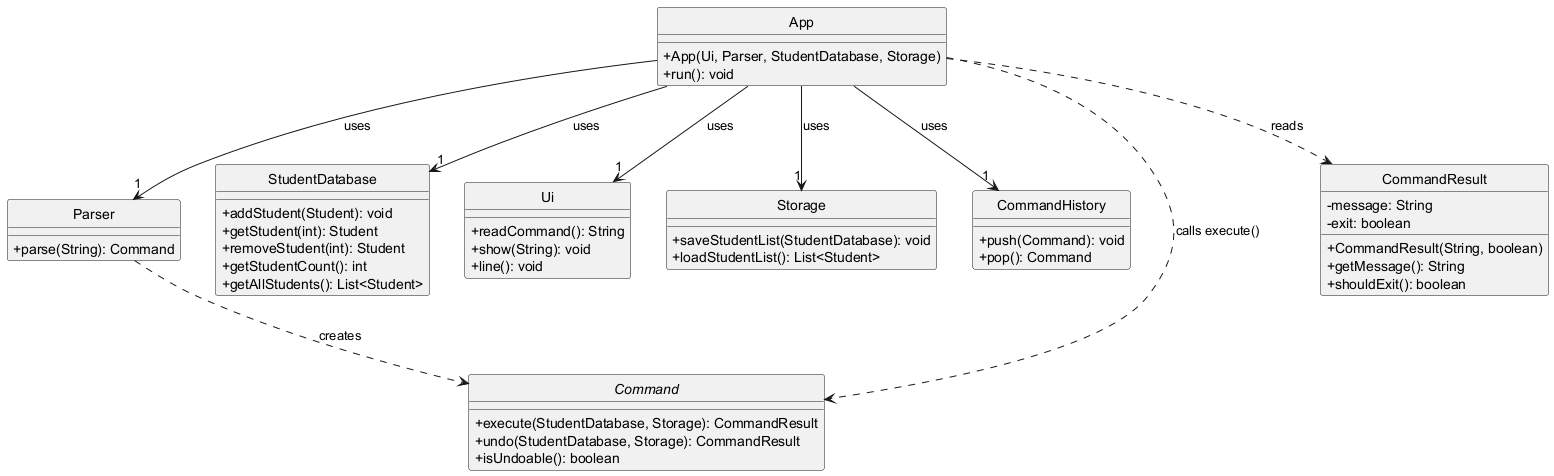

The diagram above was rendered by PlantUML. Its source (embedded in the PNG):
@startuml AppClassDiagram
skinparam classAttributeIconSize 0
skinparam style strictuml

class App {
    +App(Ui, Parser, StudentDatabase, Storage)
    +run(): void
}

class Parser {
    +parse(String): Command
}

class StudentDatabase {
    +addStudent(Student): void
    +getStudent(int): Student
    +removeStudent(int): Student
    +getStudentCount(): int
    +getAllStudents(): List<Student>
}

class Ui {
    +readCommand(): String
    +show(String): void
    +line(): void
}

class Storage {
    +saveStudentList(StudentDatabase): void
    +loadStudentList(): List<Student>
}

class CommandHistory {
    +push(Command): void
    +pop(): Command
}

interface Command {
    +execute(StudentDatabase, Storage): CommandResult
    +undo(StudentDatabase, Storage): CommandResult
    +isUndoable(): boolean
}

class CommandResult {
    -message: String
    -exit: boolean
    +CommandResult(String, boolean)
    +getMessage(): String
    +shouldExit(): boolean
}

App --> "1" Parser : uses
App --> "1" StudentDatabase : uses
App --> "1" Ui : uses
App --> "1" Storage : uses
App --> "1" CommandHistory : uses
App ..> Command : calls execute()
App ..> CommandResult : reads
Parser ..> Command : creates
@enduml